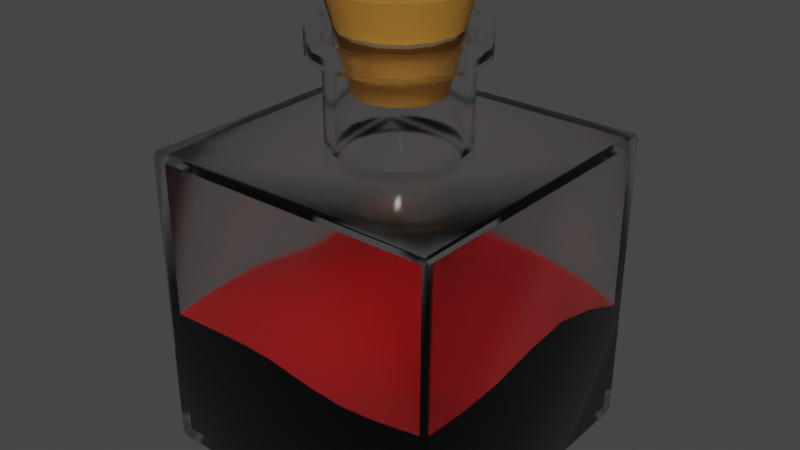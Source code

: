 # Source: bottle_cube.blend  (saved by Blender 3.2.14; exported with 4.5.12 LTS)
import bpy
from mathutils import Matrix  # noqa: F401  (used for matrix-valued properties, if any)

bpy.ops.wm.read_factory_settings(use_empty=True)
scene = bpy.context.scene
scene.name = 'Scene'

# ---- collections
col_collection = bpy.data.collections.new('Collection'); scene.collection.children.link(col_collection)

# ---- materials (node trees are filled in below, after node groups)
mat_glass = bpy.data.materials.new('glass')
mat_glass.surface_render_method = 'BLENDED'
mat_glass.blend_method = 'BLEND'
mat_glass.use_backface_culling = True
mat_glass.use_raytrace_refraction = True
mat_glass.use_screen_refraction = True
mat_glass.use_sss_translucency = True
mat_glass.refraction_depth = 0.05
mat_glass.thickness_mode = 'SLAB'
mat_glass.use_thickness_from_shadow = True
mat_glass.pass_index = 4
mat_cup = bpy.data.materials.new('Cup')
mat_liquid = bpy.data.materials.new('Liquid')

# ---- node groups
ng_auto_smooth = bpy.data.node_groups.new('Auto Smooth', 'GeometryNodeTree')
_s = ng_auto_smooth.interface.new_socket(name='Geometry', in_out='OUTPUT', socket_type='NodeSocketGeometry')
_s = ng_auto_smooth.interface.new_socket(name='Geometry', in_out='INPUT', socket_type='NodeSocketGeometry')
_s = ng_auto_smooth.interface.new_socket(name='Angle', in_out='INPUT', socket_type='NodeSocketFloat')
_s.subtype = 'ANGLE'
_s.min_value = 0.0
_s.max_value = 3.142
ng_auto_smooth.is_modifier = True
_N = ng_auto_smooth.nodes; _L = ng_auto_smooth.links
n0 = _N.new('NodeGroupOutput'); n0.name = 'Group Output'; n0.location = (480, -100)
n1 = _N.new('NodeGroupInput'); n1.name = 'Group Input'; n1.location = (-420, -300)
n2 = _N.new('NodeGroupInput'); n2.name = 'Group Input.001'; n2.location = (-60, -100)
n3 = _N.new('GeometryNodeSetShadeSmooth'); n3.name = 'Set Shade Smooth'; n3.location = (120, -100)
n3.domain = 'EDGE'
n4 = _N.new('GeometryNodeSetShadeSmooth'); n4.name = 'Set Shade Smooth.001'; n4.location = (300, -100)
n5 = _N.new('GeometryNodeInputMeshEdgeAngle'); n5.name = 'Edge Angle'; n5.location = (-420, -220)
n6 = _N.new('GeometryNodeInputEdgeSmooth'); n6.name = 'Is Edge Smooth'; n6.location = (-60, -160)
n7 = _N.new('GeometryNodeInputShadeSmooth'); n7.name = 'Is Face Smooth'; n7.location = (-240, -340)
n8 = _N.new('FunctionNodeBooleanMath'); n8.name = 'Boolean Math'; n8.location = (-60, -220)
n9 = _N.new('FunctionNodeCompare'); n9.name = 'Compare'; n9.location = (-240, -180)
n9.operation = 'LESS_EQUAL'
_L.new(n5.outputs[0], n9.inputs[0])
_L.new(n4.outputs[0], n0.inputs[0])
_L.new(n1.outputs[1], n9.inputs[1])
_L.new(n9.outputs[0], n8.inputs[0])
_L.new(n7.outputs[0], n8.inputs[1])
_L.new(n2.outputs[0], n3.inputs[0])
_L.new(n6.outputs[0], n3.inputs[1])
_L.new(n3.outputs[0], n4.inputs[0])
_L.new(n8.outputs[0], n3.inputs[2])
n0.is_active_output = True

# ---- material node trees
mat_glass.use_nodes = True; mat_glass.node_tree.nodes.clear()
_N = mat_glass.node_tree.nodes; _L = mat_glass.node_tree.links
n0 = _N.new('ShaderNodeOutputMaterial'); n0.name = 'Material Output'; n0.location = (300, 300)
n1 = _N.new('ShaderNodeBsdfGlass'); n1.name = 'Glass BSDF'; n1.location = (106, 297)
n1.distribution = 'BECKMANN'
n1.inputs[1].default_value = 0.1154
n1.inputs[2].default_value = 1.45
n2 = _N.new('ShaderNodeValue'); n2.name = 'Value'; n2.location = (300, 140)
n2.outputs[0].default_value = 0.05
_L.new(n1.outputs[0], n0.inputs[0])
_L.new(n2.outputs[0], n0.inputs[3])
n0.is_active_output = True
mat_cup.use_nodes = True; mat_cup.node_tree.nodes.clear()
_N = mat_cup.node_tree.nodes; _L = mat_cup.node_tree.links
n0 = _N.new('ShaderNodeBsdfPrincipled'); n0.name = 'Principled BSDF'; n0.location = (10, 300)
n0.distribution = 'GGX'
n0.subsurface_method = 'RANDOM_WALK_SKIN'
n0.inputs[0].default_value = (0.402, 0.1784, 0.01984, 1.0)
n0.inputs[2].default_value = 1.0
n0.inputs[3].default_value = 1.45
n0.inputs[27].default_value = (0.0, 0.0, 0.0, 1.0)
n0.inputs[28].default_value = 1.0
n1 = _N.new('ShaderNodeOutputMaterial'); n1.name = 'Material Output'; n1.location = (300, 300)
_L.new(n0.outputs[0], n1.inputs[0])
n1.is_active_output = True
mat_liquid.use_nodes = True; mat_liquid.node_tree.nodes.clear()
_N = mat_liquid.node_tree.nodes; _L = mat_liquid.node_tree.links
n0 = _N.new('ShaderNodeBsdfPrincipled'); n0.name = 'Principled BSDF'; n0.location = (10, 300)
n0.distribution = 'GGX'
n0.subsurface_method = 'RANDOM_WALK_SKIN'
n0.inputs[0].default_value = (0.8, 0.0, 0.004825, 1.0)
n0.inputs[3].default_value = 1.45
n0.inputs[18].default_value = 0.4727
n0.inputs[27].default_value = (0.0, 0.0, 0.0, 1.0)
n0.inputs[28].default_value = 1.0
n1 = _N.new('ShaderNodeOutputMaterial'); n1.name = 'Material Output'; n1.location = (300, 300)
_L.new(n0.outputs[0], n1.inputs[0])
n1.is_active_output = True

# ---- world
world_world = bpy.data.worlds.new('World'); scene.world = world_world
world_world.use_nodes = True; world_world.node_tree.nodes.clear()
_N = world_world.node_tree.nodes; _L = world_world.node_tree.links
n0 = _N.new('ShaderNodeOutputWorld'); n0.name = 'World Output'; n0.location = (300, 300)
n1 = _N.new('ShaderNodeBackground'); n1.name = 'Background'; n1.location = (10, 300)
n1.inputs[0].default_value = (0.05088, 0.05088, 0.05088, 1.0)
_L.new(n1.outputs[0], n0.inputs[0])
n0.is_active_output = True
world_world.color = (0.05088, 0.05088, 0.05088)
world_world.use_sun_shadow = False
world_world.sun_shadow_jitter_overblur = 0.0

# ---- meshes
me_cube = bpy.data.meshes.new('Cube')
me_cube.from_pydata([(-0.1928, -0.4653, 3.668), (0.0, -0.5897, 2.732), (0.5897, 0.0, 2.732), (0.0, 0.5897, 2.732), (-0.5897, 0.0, 2.732), (0.2255, -0.544, 2.732), (0.4178, -0.4178, 2.732), (-0.2255, -0.544, 2.732), (0.5897, 0.0, 3.46), (0.544, 0.2255, 3.46), (-0.4178, -0.4178, 3.46), (0.544, 0.2255, 2.732), (0.4178, 0.4178, 2.732), (0.544, -0.2255, 2.732), (0.2255, 0.544, 3.46), (0.4178, 0.4178, 3.46), (-0.2255, 0.544, 2.732), (-0.4178, 0.4178, 2.732), (0.2255, 0.544, 2.732), (-0.2255, -0.544, 3.46), (0.0, 0.5897, 3.46), (-0.544, -0.2255, 2.732), (-0.4178, -0.4178, 2.732), (-0.544, 0.2255, 2.732), (0.0, -0.5897, 3.46), (-0.544, 0.2255, 3.46), (1.38e-09, -0.5044, 3.668), (0.1928, -0.4653, 3.668), (0.3573, -0.3573, 3.668), (-0.3573, -0.3573, 3.668), (0.4653, -0.1928, 3.668), (0.5044, -7.765e-10, 3.668), (0.4653, 0.1928, 3.668), (0.3573, 0.3573, 3.668), (0.1928, 0.4653, 3.668), (1.38e-09, 0.5044, 3.668), (-0.1928, 0.4653, 3.668), (-0.3573, 0.3573, 3.668), (-0.4653, 0.1928, 3.668), (-0.5044, -7.765e-10, 3.668), (-0.4653, -0.1928, 3.668), (0.544, -0.2255, 3.46), (0.2255, -0.544, 3.46), (0.4178, -0.4178, 3.46), (-0.2255, 0.544, 3.46), (-0.4178, 0.4178, 3.46), (-0.5897, 0.0, 3.46), (-0.544, -0.2255, 3.46), (0.0, -0.7204, 3.668), (0.2752, -0.6649, 3.668), (-0.2752, -0.6649, 3.668), (0.5102, 0.5102, 3.668), (0.5102, 0.5102, 3.46), (-0.6649, 0.2752, 3.46), (-0.6649, 0.2752, 3.668), (0.0, -0.7204, 3.46), (0.0, 0.7204, 3.46), (0.0, 0.7204, 3.668), (-0.2752, -0.6649, 3.46), (0.2752, 0.6649, 3.46), (0.2752, 0.6649, 3.668), (-0.5102, -0.5102, 3.46), (-0.5102, -0.5102, 3.668), (0.6649, 0.2752, 3.46), (0.6649, 0.2752, 3.668), (0.7204, 0.0, 3.46), (0.7204, 0.0, 3.668), (0.6649, -0.2752, 3.46), (0.6649, -0.2752, 3.668), (0.5102, -0.5102, 3.46), (0.5102, -0.5102, 3.668), (-0.5102, 0.5102, 3.46), (-0.5102, 0.5102, 3.668), (-0.6649, -0.2752, 3.46), (-0.6649, -0.2752, 3.668), (-0.2752, 0.6649, 3.668), (-0.7204, 0.0, 3.668), (0.2752, -0.6649, 3.46), (-0.2752, 0.6649, 3.46), (-0.7204, 0.0, 3.46), (-0.1928, -0.4653, 2.616), (1.38e-09, -0.5044, 2.616), (0.1928, -0.4653, 2.616), (0.3573, -0.3573, 2.616), (-0.3573, -0.3573, 2.616), (0.4653, -0.1928, 2.616), (0.5044, -7.765e-10, 2.616), (0.4653, 0.1928, 2.616), (0.3573, 0.3573, 2.616), (0.1928, 0.4653, 2.616), (1.38e-09, 0.5044, 2.616), (-0.1928, 0.4653, 2.616), (-0.3573, 0.3573, 2.616), (-0.4653, 0.1928, 2.616), (-0.5044, -7.765e-10, 2.616), (-0.4653, -0.1928, 2.616), (1.25, 1.25, 2.616), (1.25, 1.25, 0.116), (1.25, -1.25, 2.616), (1.25, -1.25, 0.116), (-1.25, 1.25, 2.616), (-1.25, 1.25, 0.116), (-1.25, -1.25, 2.616), (-1.25, -1.25, 0.116), (1.366, 1.301, 2.667), (1.301, 1.366, 2.667), (1.301, 1.301, 2.732), (1.347, 1.347, 2.667), (1.338, 1.338, 2.704), (1.301, 1.347, 2.713), (1.347, 1.301, 2.713), (1.301, 1.301, 0.0), (1.301, 1.366, 0.06512), (1.366, 1.301, 0.06512), (1.301, 1.347, 0.01907), (1.338, 1.338, 0.02752), (1.347, 1.347, 0.06512), (1.347, 1.301, 0.01907), (1.366, -1.301, 2.667), (1.301, -1.301, 2.732), (1.301, -1.366, 2.667), (1.347, -1.301, 2.713), (1.338, -1.338, 2.704), (1.301, -1.347, 2.713), (1.347, -1.347, 2.667), (1.301, -1.366, 0.06512), (1.301, -1.301, 0.0), (1.366, -1.301, 0.06512), (1.301, -1.347, 0.01907), (1.338, -1.338, 0.02752), (1.347, -1.301, 0.01907), (1.347, -1.347, 0.06512), (-1.366, 1.301, 2.667), (-1.301, 1.301, 2.732), (-1.301, 1.366, 2.667), (-1.347, 1.301, 2.713), (-1.338, 1.338, 2.704), (-1.301, 1.347, 2.713), (-1.347, 1.347, 2.667), (-1.301, 1.366, 0.06512), (-1.301, 1.301, 0.0), (-1.366, 1.301, 0.06512), (-1.301, 1.347, 0.01907), (-1.338, 1.338, 0.02752), (-1.347, 1.301, 0.01907), (-1.347, 1.347, 0.06512), (-1.366, -1.301, 2.667), (-1.301, -1.366, 2.667), (-1.301, -1.301, 2.732), (-1.347, -1.347, 2.667), (-1.338, -1.338, 2.704), (-1.301, -1.347, 2.713), (-1.347, -1.301, 2.713), (-1.301, -1.301, 0.0), (-1.301, -1.366, 0.06512), (-1.366, -1.301, 0.06512), (-1.301, -1.347, 0.01907), (-1.338, -1.338, 0.02752), (-1.347, -1.347, 0.06512), (-1.347, -1.301, 0.01907)], [], [(119, 6, 5, 1), (125, 120, 147, 154), (12, 106, 3, 18), (106, 133, 3), (113, 104, 118, 127), (139, 134, 105, 112), (133, 17, 16, 3), (155, 146, 132, 141), (119, 2, 13, 6), (1, 7, 22, 148), (133, 148, 4), (140, 111, 126), (47, 10, 61, 73), (32, 31, 66, 64), (8, 9, 63, 65), (26, 0, 50, 48), (37, 36, 75, 72), (31, 30, 68, 66), (41, 8, 65, 67), (27, 26, 48, 49), (38, 37, 72, 54), (43, 41, 67, 69), (42, 43, 69, 77), (36, 35, 57, 75), (25, 46, 79, 53), (29, 40, 74, 62), (44, 45, 71, 78), (35, 34, 60, 57), (140, 126, 153), (4, 21, 47, 46), (16, 17, 45, 44), (5, 6, 43, 42), (6, 13, 41, 43), (13, 2, 8, 41), (2, 11, 9, 8), (21, 22, 10, 47), (12, 18, 14, 15), (22, 7, 19, 10), (18, 3, 20, 14), (7, 1, 24, 19), (3, 16, 44, 20), (17, 23, 25, 45), (1, 5, 42, 24), (11, 12, 15, 9), (23, 4, 46, 25), (53, 79, 76, 54), (63, 52, 51, 64), (55, 77, 49, 48), (71, 53, 54, 72), (56, 78, 75, 57), (58, 55, 48, 50), (59, 56, 57, 60), (61, 58, 50, 62), (52, 59, 60, 51), (73, 61, 62, 74), (65, 63, 64, 66), (67, 65, 66, 68), (69, 67, 68, 70), (77, 69, 70, 49), (78, 71, 72, 75), (79, 73, 74, 76), (15, 14, 59, 52), (34, 33, 51, 60), (10, 19, 58, 61), (33, 32, 64, 51), (14, 20, 56, 59), (28, 27, 49, 70), (19, 24, 55, 58), (39, 38, 54, 76), (20, 44, 78, 56), (30, 28, 70, 68), (40, 39, 76, 74), (45, 25, 53, 71), (0, 29, 62, 50), (24, 42, 77, 55), (46, 47, 73, 79), (9, 15, 52, 63), (148, 22, 21, 4), (119, 106, 2), (119, 1, 148), (133, 4, 23, 17), (29, 0, 80, 84), (33, 34, 89, 88), (30, 31, 86, 85), (38, 39, 94, 93), (31, 32, 87, 86), (39, 40, 95, 94), (32, 33, 88, 87), (40, 29, 84, 95), (28, 30, 85, 83), (37, 38, 93, 92), (26, 27, 82, 81), (34, 35, 90, 89), (0, 26, 81, 80), (35, 36, 91, 90), (27, 28, 83, 82), (36, 37, 92, 91), (99, 103, 102, 98), (101, 97, 96, 100), (97, 99, 98, 96), (101, 103, 99), (101, 99, 97), (103, 101, 100, 102), (94, 95, 84, 102), (81, 102, 84, 80), (102, 100, 94), (94, 100, 92, 93), (90, 91, 92, 100), (100, 96, 90), (90, 96, 88, 89), (86, 87, 88, 96), (96, 98, 86), (86, 98, 83, 85), (81, 82, 83, 98), (98, 102, 81), (104, 107, 108, 110), (105, 109, 108, 107), (106, 110, 108, 109), (111, 114, 115, 117), (112, 116, 115, 114), (113, 117, 115, 116), (118, 121, 122, 124), (119, 123, 122, 121), (120, 124, 122, 123), (125, 128, 129, 131), (126, 130, 129, 128), (127, 131, 129, 130), (132, 135, 136, 138), (133, 137, 136, 135), (134, 138, 136, 137), (139, 142, 143, 145), (140, 144, 143, 142), (141, 145, 143, 144), (146, 149, 150, 152), (147, 151, 150, 149), (148, 152, 150, 151), (153, 156, 157, 159), (154, 158, 157, 156), (155, 159, 157, 158), (111, 140, 142, 114), (114, 142, 139, 112), (106, 119, 121, 110), (110, 121, 118, 104), (148, 133, 135, 152), (152, 135, 132, 146), (153, 126, 128, 156), (156, 128, 125, 154), (154, 147, 149, 158), (158, 149, 146, 155), (104, 113, 116, 107), (107, 116, 112, 105), (120, 125, 131, 124), (124, 131, 127, 118), (134, 139, 145, 138), (138, 145, 141, 132), (140, 153, 159, 144), (144, 159, 155, 141), (133, 106, 109, 137), (137, 109, 105, 134), (126, 111, 117, 130), (130, 117, 113, 127), (119, 148, 151, 123), (123, 151, 147, 120), (106, 12, 11, 2)])
me_cube.polygons.foreach_set('use_smooth', [True] * 164)
_uv = me_cube.uv_layers.new(name='UVMap')
_uv.uv.foreach_set('vector', [0.2971, 0.1647, 0.2982, 0.2545, 0.2828, 0.2614, 0.2673, 0.2679, 0.1546, 0.01054, 0.2921, 0.1592, 0.1593, 0.2945, 0.01035, 0.1557, 0.3425, 0.2968, 0.4314, 0.2958, 0.33, 0.3272, 0.3362, 0.3115, 0.4314, 0.2958, 0.2991, 0.4318, 0.33, 0.3272, 0.5845, 0.1533, 0.4369, 0.2909, 0.3019, 0.1591, 0.4395, 0.01028, 0.4431, 0.5861, 0.3041, 0.4373, 0.437, 0.3007, 0.5874, 0.4393, 0.2991, 0.4318, 0.298, 0.3413, 0.314, 0.334, 0.33, 0.3272, 0.0103, 0.4414, 0.1593, 0.3043, 0.2942, 0.4374, 0.1551, 0.5861, 0.2971, 0.1647, 0.3291, 0.2669, 0.3137, 0.261, 0.2982, 0.2545, 0.2673, 0.2679, 0.261, 0.2835, 0.2544, 0.2987, 0.1649, 0.2993, 0.2991, 0.4318, 0.1649, 0.2993, 0.2674, 0.329, 0.1167, 0.6482, 0.2567, 0.5083, 0.3954, 0.6494, 0.2948, 0.9303, 0.2769, 0.9318, 0.2742, 0.9216, 0.2947, 0.9213, 0.4296, 0.8954, 0.446, 0.8942, 0.4462, 0.9105, 0.4297, 0.9105, 0.4468, 0.9318, 0.4302, 0.9312, 0.4301, 0.9231, 0.4467, 0.9228, 0.5124, 0.8921, 0.5292, 0.8916, 0.5312, 0.9076, 0.5134, 0.9088, 0.3472, 0.8935, 0.3637, 0.8949, 0.3634, 0.9101, 0.3467, 0.9099, 0.446, 0.8942, 0.4625, 0.895, 0.4628, 0.9101, 0.4462, 0.9105, 0.4635, 0.9309, 0.4468, 0.9318, 0.4467, 0.9228, 0.4634, 0.9228, 0.4957, 0.8939, 0.5124, 0.8921, 0.5134, 0.9088, 0.4963, 0.9093, 0.3304, 0.8939, 0.3472, 0.8935, 0.3467, 0.9099, 0.3299, 0.9092, 0.4803, 0.9315, 0.4635, 0.9309, 0.4634, 0.9228, 0.4801, 0.9223, 0.4973, 0.9305, 0.4803, 0.9315, 0.4801, 0.9223, 0.4971, 0.9222, 0.3637, 0.8949, 0.3803, 0.8942, 0.38, 0.9105, 0.3634, 0.9101, 0.3298, 0.9305, 0.3125, 0.931, 0.3127, 0.9216, 0.3299, 0.9222, 0.281, 0.8887, 0.297, 0.8916, 0.295, 0.9074, 0.2749, 0.9052, 0.3636, 0.931, 0.3467, 0.9315, 0.3469, 0.9223, 0.3637, 0.9228, 0.3803, 0.8942, 0.3967, 0.8954, 0.3966, 0.9105, 0.38, 0.9105, 0.1167, 0.6482, 0.3954, 0.6494, 0.2555, 0.7893, 0.313, 0.9861, 0.2962, 0.9865, 0.2948, 0.9303, 0.3125, 0.931, 0.3633, 0.9856, 0.3466, 0.9857, 0.3467, 0.9315, 0.3636, 0.931, 0.4963, 0.9855, 0.4797, 0.9853, 0.4803, 0.9315, 0.4973, 0.9305, 0.4797, 0.9853, 0.4631, 0.9853, 0.4635, 0.9309, 0.4803, 0.9315, 0.4631, 0.9853, 0.4465, 0.9853, 0.4468, 0.9318, 0.4635, 0.9309, 0.4465, 0.9853, 0.4299, 0.9854, 0.4302, 0.9312, 0.4468, 0.9318, 0.2962, 0.9865, 0.2794, 0.9871, 0.2769, 0.9318, 0.2948, 0.9303, 0.4133, 0.9854, 0.3967, 0.9855, 0.3969, 0.9312, 0.4135, 0.9319, 0.5471, 0.9871, 0.5297, 0.9863, 0.5321, 0.9304, 0.5496, 0.9318, 0.3967, 0.9855, 0.38, 0.9855, 0.3803, 0.9318, 0.3969, 0.9312, 0.5297, 0.9863, 0.513, 0.9858, 0.5145, 0.9311, 0.5321, 0.9304, 0.38, 0.9855, 0.3633, 0.9856, 0.3636, 0.931, 0.3803, 0.9318, 0.3466, 0.9857, 0.3298, 0.9858, 0.3298, 0.9305, 0.3467, 0.9315, 0.513, 0.9858, 0.4963, 0.9855, 0.4973, 0.9305, 0.5145, 0.9311, 0.4299, 0.9854, 0.4133, 0.9854, 0.4135, 0.9319, 0.4302, 0.9312, 0.3298, 0.9858, 0.313, 0.9861, 0.3125, 0.931, 0.3298, 0.9305, 0.3299, 0.9222, 0.3127, 0.9216, 0.3127, 0.9087, 0.3299, 0.9092, 0.4301, 0.9231, 0.4135, 0.9229, 0.4131, 0.9107, 0.4297, 0.9105, 0.5143, 0.9216, 0.4971, 0.9222, 0.4963, 0.9093, 0.5134, 0.9088, 0.3469, 0.9223, 0.3299, 0.9222, 0.3299, 0.9092, 0.3467, 0.9099, 0.3803, 0.9228, 0.3637, 0.9228, 0.3634, 0.9101, 0.38, 0.9105, 0.5323, 0.9214, 0.5143, 0.9216, 0.5134, 0.9088, 0.5312, 0.9076, 0.3969, 0.9231, 0.3803, 0.9228, 0.38, 0.9105, 0.3966, 0.9105, 0.5522, 0.9219, 0.5323, 0.9214, 0.5312, 0.9076, 0.5519, 0.9054, 0.4135, 0.9229, 0.3969, 0.9231, 0.3966, 0.9105, 0.4131, 0.9107, 0.2947, 0.9213, 0.2742, 0.9216, 0.2749, 0.9052, 0.295, 0.9074, 0.4467, 0.9228, 0.4301, 0.9231, 0.4297, 0.9105, 0.4462, 0.9105, 0.4634, 0.9228, 0.4467, 0.9228, 0.4462, 0.9105, 0.4628, 0.9101, 0.4801, 0.9223, 0.4634, 0.9228, 0.4628, 0.9101, 0.4794, 0.91, 0.4971, 0.9222, 0.4801, 0.9223, 0.4794, 0.91, 0.4963, 0.9093, 0.3637, 0.9228, 0.3469, 0.9223, 0.3467, 0.9099, 0.3634, 0.9101, 0.3127, 0.9216, 0.2947, 0.9213, 0.295, 0.9074, 0.3127, 0.9087, 0.4135, 0.9319, 0.3969, 0.9312, 0.3969, 0.9231, 0.4135, 0.9229, 0.3967, 0.8954, 0.4131, 0.8945, 0.4131, 0.9107, 0.3966, 0.9105, 0.5496, 0.9318, 0.5321, 0.9304, 0.5323, 0.9214, 0.5522, 0.9219, 0.4131, 0.8945, 0.4296, 0.8954, 0.4297, 0.9105, 0.4131, 0.9107, 0.3969, 0.9312, 0.3803, 0.9318, 0.3803, 0.9228, 0.3969, 0.9231, 0.479, 0.8935, 0.4957, 0.8939, 0.4963, 0.9093, 0.4794, 0.91, 0.5321, 0.9304, 0.5145, 0.9311, 0.5143, 0.9216, 0.5323, 0.9214, 0.3138, 0.892, 0.3304, 0.8939, 0.3299, 0.9092, 0.3127, 0.9087, 0.3803, 0.9318, 0.3636, 0.931, 0.3637, 0.9228, 0.3803, 0.9228, 0.4625, 0.895, 0.479, 0.8935, 0.4794, 0.91, 0.4628, 0.9101, 0.297, 0.8916, 0.3138, 0.892, 0.3127, 0.9087, 0.295, 0.9074, 0.3467, 0.9315, 0.3298, 0.9305, 0.3299, 0.9222, 0.3469, 0.9223, 0.5292, 0.8916, 0.5455, 0.8885, 0.5519, 0.9054, 0.5312, 0.9076, 0.5145, 0.9311, 0.4973, 0.9305, 0.4971, 0.9222, 0.5143, 0.9216, 0.3125, 0.931, 0.2948, 0.9303, 0.2947, 0.9213, 0.3127, 0.9216, 0.4302, 0.9312, 0.4135, 0.9319, 0.4135, 0.9229, 0.4301, 0.9231, 0.1649, 0.2993, 0.2544, 0.2987, 0.2611, 0.314, 0.2674, 0.329, 0.2971, 0.1647, 0.4314, 0.2958, 0.3291, 0.2669, 0.2971, 0.1647, 0.2673, 0.2679, 0.1649, 0.2993, 0.2991, 0.4318, 0.2674, 0.329, 0.2823, 0.3347, 0.298, 0.3413, 0.5455, 0.8885, 0.5292, 0.8916, 0.5222, 0.8033, 0.5376, 0.802, 0.4131, 0.8945, 0.3967, 0.8954, 0.3979, 0.8071, 0.4135, 0.8072, 0.4625, 0.895, 0.446, 0.8942, 0.4446, 0.8069, 0.4601, 0.8065, 0.3304, 0.8939, 0.3138, 0.892, 0.3202, 0.8041, 0.3357, 0.8051, 0.446, 0.8942, 0.4296, 0.8954, 0.429, 0.8071, 0.4446, 0.8069, 0.3138, 0.892, 0.297, 0.8916, 0.3047, 0.803, 0.3202, 0.8041, 0.4296, 0.8954, 0.4131, 0.8945, 0.4135, 0.8072, 0.429, 0.8071, 0.297, 0.8916, 0.281, 0.8887, 0.2884, 0.8016, 0.3047, 0.803, 0.479, 0.8935, 0.4625, 0.895, 0.4601, 0.8065, 0.4757, 0.806, 0.3472, 0.8935, 0.3304, 0.8939, 0.3357, 0.8051, 0.3513, 0.8059, 0.5124, 0.8921, 0.4957, 0.8939, 0.4912, 0.8053, 0.5067, 0.8044, 0.3967, 0.8954, 0.3803, 0.8942, 0.3824, 0.8069, 0.3979, 0.8071, 0.5292, 0.8916, 0.5124, 0.8921, 0.5067, 0.8044, 0.5222, 0.8033, 0.3803, 0.8942, 0.3637, 0.8949, 0.3668, 0.8065, 0.3824, 0.8069, 0.4957, 0.8939, 0.479, 0.8935, 0.4757, 0.806, 0.4912, 0.8053, 0.3637, 0.8949, 0.3472, 0.8935, 0.3513, 0.8059, 0.3668, 0.8065, 0.41, 0.7918, 0.4109, 0.6009, 0.6018, 0.6017, 0.601, 0.7927, 0.983, 0.6028, 0.9819, 0.7942, 0.7905, 0.7932, 0.7916, 0.6017, 0.79, 0.9827, 0.6004, 0.9822, 0.601, 0.7927, 0.7905, 0.7932, 0.006419, 0.8287, 0.1409, 0.6942, 0.2754, 0.8287, 0.006419, 0.8287, 0.2754, 0.8287, 0.1409, 0.9632, 0.6018, 0.412, 0.7916, 0.412, 0.7916, 0.6017, 0.6018, 0.6017, 0.6962, 0.6581, 0.683, 0.6637, 0.6692, 0.6691, 0.6018, 0.6017, 0.6581, 0.6969, 0.6018, 0.6017, 0.6692, 0.6691, 0.6639, 0.683, 0.6018, 0.6017, 0.7916, 0.6017, 0.6962, 0.6581, 0.6962, 0.6581, 0.7916, 0.6017, 0.7232, 0.6694, 0.7093, 0.6637, 0.7346, 0.6982, 0.7285, 0.6838, 0.7232, 0.6694, 0.7916, 0.6017, 0.7916, 0.6017, 0.7905, 0.7932, 0.7346, 0.6982, 0.7346, 0.6982, 0.7905, 0.7932, 0.7235, 0.726, 0.7286, 0.7125, 0.6969, 0.7367, 0.7102, 0.7312, 0.7235, 0.726, 0.7905, 0.7932, 0.7905, 0.7932, 0.601, 0.7927, 0.6969, 0.7367, 0.6969, 0.7367, 0.601, 0.7927, 0.6694, 0.7251, 0.6835, 0.7308, 0.6581, 0.6969, 0.6639, 0.7108, 0.6694, 0.7251, 0.601, 0.7927, 0.601, 0.7927, 0.6018, 0.6017, 0.6581, 0.6969, 0.4369, 0.2909, 0.4393, 0.2942, 0.4362, 0.2958, 0.4341, 0.2933, 0.437, 0.3007, 0.4341, 0.2983, 0.4362, 0.2958, 0.4393, 0.2974, 0.4314, 0.2958, 0.4341, 0.2933, 0.4362, 0.2958, 0.4341, 0.2983, 0.2567, 0.5083, 0.2541, 0.5055, 0.2567, 0.5037, 0.2593, 0.5055, 0.5874, 0.4393, 0.5902, 0.4366, 0.5922, 0.4392, 0.5904, 0.4419, 0.5845, 0.1533, 0.5875, 0.1506, 0.5893, 0.1533, 0.5874, 0.156, 0.3019, 0.1591, 0.2996, 0.162, 0.2971, 0.1599, 0.2986, 0.1568, 0.2971, 0.1647, 0.2946, 0.162, 0.2971, 0.1599, 0.2996, 0.162, 0.2921, 0.1592, 0.2955, 0.1568, 0.2971, 0.1599, 0.2946, 0.162, 0.1546, 0.01054, 0.152, 0.007561, 0.1547, 0.005761, 0.1573, 0.00768, 0.3954, 0.6494, 0.3983, 0.6468, 0.4, 0.6494, 0.3982, 0.652, 0.4395, 0.01028, 0.4367, 0.007426, 0.4394, 0.00552, 0.4421, 0.007318, 0.2942, 0.4374, 0.2966, 0.4345, 0.2991, 0.4366, 0.2975, 0.4397, 0.2991, 0.4318, 0.3016, 0.4345, 0.2991, 0.4366, 0.2966, 0.4345, 0.3041, 0.4373, 0.3007, 0.4397, 0.2991, 0.4366, 0.3016, 0.4345, 0.4431, 0.5861, 0.4458, 0.5891, 0.4431, 0.5909, 0.4404, 0.589, 0.1167, 0.6482, 0.1139, 0.6508, 0.1121, 0.6482, 0.1139, 0.6456, 0.1551, 0.5861, 0.1578, 0.589, 0.1551, 0.5909, 0.1524, 0.5891, 0.1593, 0.3043, 0.157, 0.3009, 0.16, 0.2993, 0.1622, 0.3018, 0.1593, 0.2945, 0.1622, 0.2968, 0.16, 0.2993, 0.157, 0.2977, 0.1649, 0.2993, 0.1622, 0.3018, 0.16, 0.2993, 0.1622, 0.2968, 0.2555, 0.7893, 0.2581, 0.7921, 0.2555, 0.7939, 0.2529, 0.7921, 0.01035, 0.1557, 0.007472, 0.1584, 0.005567, 0.1558, 0.007384, 0.1531, 0.0103, 0.4414, 0.007315, 0.4441, 0.005521, 0.4413, 0.007447, 0.4387, 0.2567, 0.5083, 0.1167, 0.6482, 0.1139, 0.6456, 0.2541, 0.5055, 0.5904, 0.4419, 0.4458, 0.5891, 0.4431, 0.5861, 0.5874, 0.4393, 0.4314, 0.2958, 0.2971, 0.1647, 0.2996, 0.162, 0.4341, 0.2933, 0.4341, 0.2933, 0.2996, 0.162, 0.3019, 0.1591, 0.4369, 0.2909, 0.1649, 0.2993, 0.2991, 0.4318, 0.2966, 0.4345, 0.1622, 0.3018, 0.1622, 0.3018, 0.2966, 0.4345, 0.2942, 0.4374, 0.1593, 0.3043, 0.2555, 0.7893, 0.3954, 0.6494, 0.3982, 0.652, 0.2581, 0.7921, 0.007384, 0.1531, 0.152, 0.007561, 0.1546, 0.01054, 0.01035, 0.1557, 0.01035, 0.1557, 0.1593, 0.2945, 0.157, 0.2977, 0.007472, 0.1584, 0.007447, 0.4387, 0.157, 0.3009, 0.1593, 0.3043, 0.0103, 0.4414, 0.4369, 0.2909, 0.5845, 0.1533, 0.5874, 0.156, 0.4393, 0.2942, 0.4393, 0.2974, 0.5902, 0.4366, 0.5874, 0.4393, 0.437, 0.3007, 0.2921, 0.1592, 0.1546, 0.01054, 0.1573, 0.00768, 0.2955, 0.1568, 0.2986, 0.1568, 0.4367, 0.007426, 0.4395, 0.01028, 0.3019, 0.1591, 0.3041, 0.4373, 0.4431, 0.5861, 0.4404, 0.589, 0.3007, 0.4397, 0.2975, 0.4397, 0.1578, 0.589, 0.1551, 0.5861, 0.2942, 0.4374, 0.1167, 0.6482, 0.2555, 0.7893, 0.2529, 0.7921, 0.1139, 0.6508, 0.1524, 0.5891, 0.007315, 0.4441, 0.0103, 0.4414, 0.1551, 0.5861, 0.2991, 0.4318, 0.4314, 0.2958, 0.4341, 0.2983, 0.3016, 0.4345, 0.3016, 0.4345, 0.4341, 0.2983, 0.437, 0.3007, 0.3041, 0.4373, 0.3954, 0.6494, 0.2567, 0.5083, 0.2593, 0.5055, 0.3983, 0.6468, 0.4421, 0.007318, 0.5875, 0.1506, 0.5845, 0.1533, 0.4395, 0.01028, 0.2971, 0.1647, 0.1649, 0.2993, 0.1622, 0.2968, 0.2946, 0.162, 0.2946, 0.162, 0.1622, 0.2968, 0.1593, 0.2945, 0.2921, 0.1592, 0.4314, 0.2958, 0.3425, 0.2968, 0.3357, 0.2821, 0.3291, 0.2669])
me_cube.materials.append(mat_glass)
me_cube.use_remesh_preserve_volume = False
me_cube.use_remesh_preserve_attributes = False
me_cube.use_mirror_vertex_groups = False
me_cube.update()
me_cube_002 = bpy.data.meshes.new('Cube.002')
me_cube_002.from_pydata([(-0.1928, -0.4653, 3.668), (1.38e-09, -0.5044, 3.668), (0.1928, -0.4653, 3.668), (0.3573, -0.3573, 3.668), (-0.3573, -0.3573, 3.668), (0.4653, -0.1928, 3.668), (0.5044, -7.765e-10, 3.668), (0.4653, 0.1928, 3.668), (0.3573, 0.3573, 3.668), (0.1928, 0.4653, 3.668), (1.38e-09, 0.5044, 3.668), (-0.1928, 0.4653, 3.668), (-0.3573, 0.3573, 3.668), (-0.4653, 0.1928, 3.668), (-0.5044, -7.765e-10, 3.668), (-0.4653, -0.1928, 3.668), (1.099e-09, -6.978e-10, 3.983), (-0.2268, -0.5473, 3.983), (0.2268, -0.5473, 3.983), (1.099e-09, -0.5932, 3.983), (0.4203, -0.4203, 3.983), (-0.4203, -0.4203, 3.983), (0.5473, -0.2268, 3.983), (0.5932, -6.978e-10, 3.983), (0.5473, 0.2268, 3.983), (0.4203, 0.4203, 3.983), (0.2268, 0.5473, 3.983), (1.099e-09, 0.5932, 3.983), (-0.2268, 0.5473, 3.983), (-0.4203, 0.4203, 3.983), (-0.5473, 0.2268, 3.983), (-0.5932, -6.978e-10, 3.983), (-0.5473, -0.2268, 3.983), (-0.1422, -0.3431, 3.156), (1.507e-09, -0.3719, 3.156), (0.1422, -0.3431, 3.156), (0.2635, -0.2635, 3.156), (-0.2635, -0.2635, 3.156), (0.3431, -0.1422, 3.156), (0.3719, -4.485e-09, 3.156), (0.3431, 0.1422, 3.156), (0.2635, 0.2635, 3.156), (0.1422, 0.3431, 3.156), (1.507e-09, 0.3719, 3.156), (-0.1422, 0.3431, 3.156), (-0.2635, 0.2635, 3.156), (-0.3431, 0.1422, 3.156), (-0.3719, -4.485e-09, 3.156), (-0.3431, -0.1422, 3.156), (0.0, -1.49e-08, 3.156)], [], [(7, 8, 25, 24), (12, 13, 30, 29), (10, 11, 28, 27), (9, 10, 27, 26), (4, 0, 17, 21), (8, 9, 26, 25), (15, 4, 21, 32), (6, 7, 24, 23), (5, 6, 23, 22), (3, 5, 22, 20), (2, 3, 20, 18), (11, 12, 29, 28), (0, 1, 19, 17), (14, 15, 32, 31), (13, 14, 31, 30), (1, 2, 18, 19), (19, 18, 16, 17), (32, 21, 17, 16), (26, 16, 24, 25), (23, 24, 16, 22), (30, 16, 28, 29), (27, 28, 16, 26), (31, 32, 16, 30), (22, 16, 18, 20), (7, 6, 39, 40), (4, 15, 48, 37), (8, 41, 42, 9), (10, 9, 42, 43), (11, 10, 43, 44), (13, 12, 45, 46), (2, 1, 34, 35), (7, 40, 41, 8), (1, 0, 33, 34), (13, 46, 47, 14), (2, 35, 36, 3), (14, 47, 48, 15), (4, 37, 33, 0), (12, 11, 44, 45), (3, 36, 38, 5), (6, 5, 38, 39), (49, 46, 45, 44), (49, 48, 47, 46), (49, 42, 41, 40), (35, 49, 38, 36), (33, 37, 48, 49), (38, 49, 40, 39), (42, 49, 44, 43), (34, 33, 49, 35)])
me_cube_002.polygons.foreach_set('use_smooth', [True] * 48)
_uv = me_cube_002.uv_layers.new(name='UVMap')
_uv.uv.foreach_set('vector', [0.9288, 0.3554, 0.9201, 0.3677, 0.899, 0.3544, 0.9091, 0.34, 0.899, 0.4235, 0.8973, 0.4385, 0.8724, 0.4369, 0.8744, 0.4195, 0.9068, 0.3945, 0.9022, 0.4089, 0.8781, 0.4024, 0.8834, 0.3857, 0.9128, 0.3808, 0.9068, 0.3945, 0.8834, 0.3857, 0.8905, 0.3697, 0.9013, 0.4833, 0.9055, 0.4976, 0.8821, 0.5059, 0.877, 0.4892, 0.9201, 0.3677, 0.9128, 0.3808, 0.8905, 0.3697, 0.899, 0.3544, 0.8985, 0.4685, 0.9013, 0.4833, 0.877, 0.4892, 0.8738, 0.4719, 0.9386, 0.344, 0.9288, 0.3554, 0.9091, 0.34, 0.9205, 0.3268, 0.9495, 0.3336, 0.9386, 0.344, 0.9205, 0.3268, 0.9333, 0.3147, 0.9613, 0.3245, 0.9495, 0.3336, 0.9333, 0.3147, 0.9471, 0.304, 0.974, 0.3166, 0.9613, 0.3245, 0.9471, 0.304, 0.9621, 0.2948, 0.9022, 0.4089, 0.899, 0.4235, 0.8744, 0.4195, 0.8781, 0.4024, 0.9055, 0.4976, 0.9112, 0.5115, 0.8887, 0.5222, 0.8821, 0.5059, 0.8971, 0.4535, 0.8985, 0.4685, 0.8738, 0.4719, 0.8722, 0.4545, 0.8973, 0.4385, 0.8971, 0.4535, 0.8722, 0.4545, 0.8724, 0.4369, 0.9112, 0.5115, 0.9183, 0.5247, 0.897, 0.5376, 0.8887, 0.5222, 0.3129, 0.05775, 0.306, 0.07396, 0.2686, 0.04878, 0.3129, 0.04014, 0.2938, 0.0114, 0.3063, 0.02379, 0.3129, 0.04014, 0.2686, 0.04878, 0.2244, 0.05741, 0.2686, 0.04878, 0.2434, 0.08616, 0.2309, 0.07376, 0.2597, 0.09301, 0.2434, 0.08616, 0.2686, 0.04878, 0.2773, 0.09301, 0.26, 0.004537, 0.2686, 0.04878, 0.2312, 0.02359, 0.2436, 0.01108, 0.2244, 0.03981, 0.2312, 0.02359, 0.2686, 0.04878, 0.2244, 0.05741, 0.2776, 0.004539, 0.2938, 0.0114, 0.2686, 0.04878, 0.26, 0.004537, 0.2773, 0.09301, 0.2686, 0.04878, 0.306, 0.07396, 0.2936, 0.08647, 0.9288, 0.3554, 0.9386, 0.344, 0.9677, 0.3717, 0.9605, 0.3801, 0.9013, 0.4833, 0.8985, 0.4685, 0.9383, 0.463, 0.9403, 0.4738, 0.9201, 0.3677, 0.9542, 0.3891, 0.9488, 0.3987, 0.9128, 0.3808, 0.9068, 0.3945, 0.9128, 0.3808, 0.9488, 0.3987, 0.9444, 0.4088, 0.9022, 0.4089, 0.9068, 0.3945, 0.9444, 0.4088, 0.941, 0.4193, 0.8973, 0.4385, 0.899, 0.4235, 0.9387, 0.43, 0.9375, 0.441, 0.9183, 0.5247, 0.9112, 0.5115, 0.9476, 0.4946, 0.9528, 0.5043, 0.9288, 0.3554, 0.9605, 0.3801, 0.9542, 0.3891, 0.9201, 0.3677, 0.9112, 0.5115, 0.9055, 0.4976, 0.9435, 0.4843, 0.9476, 0.4946, 0.8973, 0.4385, 0.9375, 0.441, 0.9373, 0.452, 0.8971, 0.4535, 0.974, 0.3166, 0.9937, 0.3515, 0.9844, 0.3574, 0.9613, 0.3245, 0.8971, 0.4535, 0.9373, 0.452, 0.9383, 0.463, 0.8985, 0.4685, 0.9013, 0.4833, 0.9403, 0.4738, 0.9435, 0.4843, 0.9055, 0.4976, 0.899, 0.4235, 0.9022, 0.4089, 0.941, 0.4193, 0.9387, 0.43, 0.9613, 0.3245, 0.9844, 0.3574, 0.9757, 0.3641, 0.9495, 0.3336, 0.9386, 0.344, 0.9495, 0.3336, 0.9757, 0.3641, 0.9677, 0.3717, 0.03228, 0.03227, 0.004539, 0.02687, 0.008638, 0.01662, 0.01648, 0.008844, 0.03228, 0.03227, 0.008849, 0.04808, 0.004545, 0.03791, 0.004539, 0.02687, 0.03228, 0.03227, 0.03768, 0.004535, 0.04793, 0.008633, 0.05571, 0.01647, 0.04808, 0.0557, 0.03228, 0.03227, 0.06002, 0.03768, 0.05592, 0.04793, 0.02687, 0.06001, 0.01662, 0.05591, 0.008849, 0.04808, 0.03228, 0.03227, 0.06002, 0.03768, 0.03228, 0.03227, 0.05571, 0.01647, 0.06001, 0.02664, 0.03768, 0.004535, 0.03228, 0.03227, 0.01648, 0.008844, 0.02664, 0.00454, 0.03791, 0.06001, 0.02687, 0.06001, 0.03228, 0.03227, 0.04808, 0.0557])
me_cube_002.materials.append(mat_cup)
me_cube_002.use_remesh_preserve_volume = False
me_cube_002.use_remesh_preserve_attributes = False
me_cube_002.use_mirror_vertex_groups = False
me_cube_002.update()
me_cube_003 = bpy.data.meshes.new('Cube.003')
me_cube_003.from_pydata([(1.25, 1.25, 1.159), (1.25, 1.25, 0.116), (1.25, -1.25, 1.268), (1.25, -1.25, 0.116), (-1.25, 1.25, 1.087), (-1.25, 1.25, 0.116), (-1.25, -1.25, 1.273), (-1.25, -1.25, 0.116), (1.25, 0.8333, 1.313), (1.25, 0.4166, 1.401), (1.25, -2.98e-08, 1.356), (1.25, -0.4166, 1.277), (1.25, -0.8333, 1.248), (-1.25, -0.8333, 1.267), (-1.25, -0.4166, 1.233), (-1.25, 2.98e-08, 1.094), (-1.25, 0.4166, 1.215), (-1.25, 0.8333, 1.216), (-1.25, 0.8333, 0.116), (-1.25, 0.4166, 0.116), (-1.25, -2.98e-08, 0.116), (-1.25, -0.4166, 0.116), (-1.25, -0.8333, 0.116), (1.25, -0.8333, 0.116), (1.25, -0.4166, 0.116), (1.25, 2.98e-08, 0.116), (1.25, 0.4166, 0.116), (1.25, 0.8333, 0.116), (0.8928, 1.25, 0.116), (0.5357, 1.25, 0.116), (0.1786, 1.25, 0.116), (-0.1786, 1.25, 0.116), (-0.5357, 1.25, 0.116), (-0.8928, 1.25, 0.116), (-0.8928, -1.25, 0.116), (-0.5357, -1.25, 0.116), (-0.1786, -1.25, 0.116), (0.1786, -1.25, 0.116), (0.5357, -1.25, 0.116), (0.8928, -1.25, 0.116), (-0.8928, 1.25, 1.191), (-0.5357, 1.25, 1.266), (-0.1786, 1.25, 1.228), (0.1786, 1.25, 1.266), (0.5357, 1.25, 1.282), (0.8928, 1.25, 1.223), (0.8928, -1.25, 1.209), (0.5357, -1.25, 1.175), (0.1786, -1.25, 1.209), (-0.1786, -1.25, 1.272), (-0.5357, -1.25, 1.292), (-0.8928, -1.25, 1.283), (-0.8928, 0.8333, 1.262), (-0.5357, 0.8333, 1.208), (-0.1786, 0.8333, 1.123), (0.1786, 0.8333, 1.208), (0.5357, 0.8333, 1.291), (0.8928, 0.8333, 1.32), (-0.8928, 0.4166, 1.265), (-0.5357, 0.4166, 1.276), (-0.1786, 0.4166, 1.231), (0.1786, 0.4166, 1.266), (0.5357, 0.4166, 1.306), (0.8928, 0.4166, 1.367), (-0.8928, 2.129e-08, 1.248), (-0.5357, 1.277e-08, 1.366), (-0.1786, 4.257e-09, 1.339), (0.1786, -4.257e-09, 1.288), (0.5357, -1.277e-08, 1.279), (0.8928, -2.129e-08, 1.329), (-0.8928, -0.4166, 1.356), (-0.5357, -0.4166, 1.416), (-0.1786, -0.4166, 1.363), (0.1786, -0.4166, 1.235), (0.5357, -0.4166, 1.175), (0.8928, -0.4166, 1.212), (-0.8928, -0.8333, 1.327), (-0.5357, -0.8333, 1.366), (-0.1786, -0.8333, 1.305), (0.1786, -0.8333, 1.17), (0.5357, -0.8333, 1.111), (0.8928, -0.8333, 1.161)], [], [(34, 51, 6, 7), (28, 45, 0, 1), (23, 12, 2, 3), (5, 3, 39, 38, 37, 36, 35, 34, 7, 22, 21, 20, 19, 18), (5, 33, 32, 31, 30, 29, 28, 1, 27, 26, 25, 24, 23, 3), (18, 17, 4, 5), (76, 13, 6, 51), (40, 4, 17, 52), (52, 17, 16, 58), (58, 16, 15, 64), (64, 15, 14, 70), (70, 14, 13, 76), (7, 6, 13, 22), (22, 13, 14, 21), (21, 14, 15, 20), (20, 15, 16, 19), (19, 16, 17, 18), (1, 0, 8, 27), (27, 8, 9, 26), (26, 9, 10, 25), (25, 10, 11, 24), (24, 11, 12, 23), (11, 75, 81, 12), (75, 74, 80, 81), (74, 73, 79, 80), (73, 72, 78, 79), (72, 71, 77, 78), (71, 70, 76, 77), (10, 69, 75, 11), (69, 68, 74, 75), (68, 67, 73, 74), (67, 66, 72, 73), (66, 65, 71, 72), (65, 64, 70, 71), (9, 63, 69, 10), (63, 62, 68, 69), (62, 61, 67, 68), (61, 60, 66, 67), (60, 59, 65, 66), (59, 58, 64, 65), (8, 57, 63, 9), (57, 56, 62, 63), (56, 55, 61, 62), (55, 54, 60, 61), (54, 53, 59, 60), (53, 52, 58, 59), (0, 45, 57, 8), (45, 44, 56, 57), (44, 43, 55, 56), (43, 42, 54, 55), (42, 41, 53, 54), (41, 40, 52, 53), (12, 81, 46, 2), (81, 80, 47, 46), (80, 79, 48, 47), (79, 78, 49, 48), (78, 77, 50, 49), (77, 76, 51, 50), (5, 4, 40, 33), (33, 40, 41, 32), (32, 41, 42, 31), (31, 42, 43, 30), (30, 43, 44, 29), (29, 44, 45, 28), (3, 2, 46, 39), (39, 46, 47, 38), (38, 47, 48, 37), (37, 48, 49, 36), (36, 49, 50, 35), (35, 50, 51, 34)])
me_cube_003.polygons.foreach_set('use_smooth', [True] * 70)
_uv = me_cube_003.uv_layers.new(name='UVMap')
_uv.uv.foreach_set('vector', [0.6556, 0.3724, 0.7303, 0.3202, 0.7464, 0.3431, 0.6718, 0.3954, 0.8743, 0.05272, 0.8073, 0.1028, 0.7929, 0.07904, 0.8577, 0.03051, 0.6156, 0.08483, 0.6611, 0.162, 0.6327, 0.1793, 0.5878, 0.101, 0.9898, 0.9955, 0.7996, 0.8053, 0.8267, 0.8053, 0.8539, 0.8053, 0.8811, 0.8053, 0.9083, 0.8053, 0.9354, 0.8053, 0.9626, 0.8053, 0.9898, 0.8053, 0.9898, 0.837, 0.9898, 0.8687, 0.9898, 0.9004, 0.9898, 0.9321, 0.9898, 0.9638, 0.9898, 0.9955, 0.9626, 0.9955, 0.9354, 0.9955, 0.9083, 0.9955, 0.8811, 0.9955, 0.8539, 0.9955, 0.8267, 0.9955, 0.7996, 0.9955, 0.7996, 0.9638, 0.7996, 0.9321, 0.7996, 0.9004, 0.7996, 0.8687, 0.7996, 0.837, 0.7996, 0.8053, 0.9278, 0.3075, 0.8732, 0.246, 0.9009, 0.2289, 0.9521, 0.2856, 0.7562, 0.3014, 0.7722, 0.3237, 0.7464, 0.3431, 0.7303, 0.3202, 0.882, 0.2079, 0.9009, 0.2289, 0.8732, 0.246, 0.8572, 0.2261, 0.8572, 0.2261, 0.8732, 0.246, 0.8502, 0.265, 0.8334, 0.245, 0.8334, 0.245, 0.8502, 0.265, 0.8284, 0.2899, 0.8092, 0.2654, 0.8092, 0.2654, 0.8284, 0.2899, 0.7981, 0.3056, 0.7815, 0.2829, 0.7815, 0.2829, 0.7981, 0.3056, 0.7722, 0.3237, 0.7562, 0.3014, 0.8048, 0.4127, 0.7464, 0.3431, 0.7722, 0.3237, 0.8299, 0.3915, 0.8299, 0.3915, 0.7722, 0.3237, 0.7981, 0.3056, 0.8549, 0.3697, 0.8549, 0.3697, 0.7981, 0.3056, 0.8284, 0.2899, 0.8786, 0.349, 0.8786, 0.349, 0.8284, 0.2899, 0.8502, 0.265, 0.9026, 0.3289, 0.9026, 0.3289, 0.8502, 0.265, 0.8732, 0.246, 0.9278, 0.3075, 0.7569, 0.006083, 0.7929, 0.07904, 0.7675, 0.1001, 0.7277, 0.02047, 0.7277, 0.02047, 0.7675, 0.1001, 0.7437, 0.1167, 0.6986, 0.03554, 0.6986, 0.03554, 0.7437, 0.1167, 0.7185, 0.131, 0.6705, 0.05192, 0.6705, 0.05192, 0.7185, 0.131, 0.6902, 0.1457, 0.6432, 0.06842, 0.6432, 0.06842, 0.6902, 0.1457, 0.6611, 0.162, 0.6156, 0.08483, 0.6902, 0.1457, 0.7038, 0.1703, 0.6761, 0.1875, 0.6611, 0.162, 0.7038, 0.1703, 0.7179, 0.1937, 0.6911, 0.2111, 0.6761, 0.1875, 0.7179, 0.1937, 0.7336, 0.2163, 0.7068, 0.2339, 0.6911, 0.2111, 0.7336, 0.2163, 0.7504, 0.2393, 0.7242, 0.2572, 0.7068, 0.2339, 0.7504, 0.2393, 0.7659, 0.2611, 0.7406, 0.2792, 0.7242, 0.2572, 0.7659, 0.2611, 0.7815, 0.2829, 0.7562, 0.3014, 0.7406, 0.2792, 0.7185, 0.131, 0.7313, 0.1534, 0.7038, 0.1703, 0.6902, 0.1457, 0.7313, 0.1534, 0.7453, 0.1763, 0.7179, 0.1937, 0.7038, 0.1703, 0.7453, 0.1763, 0.7603, 0.1987, 0.7336, 0.2163, 0.7179, 0.1937, 0.7603, 0.1987, 0.7757, 0.2212, 0.7504, 0.2393, 0.7336, 0.2163, 0.7757, 0.2212, 0.7912, 0.243, 0.7659, 0.2611, 0.7504, 0.2393, 0.7912, 0.243, 0.8092, 0.2654, 0.7815, 0.2829, 0.7659, 0.2611, 0.7437, 0.1167, 0.7569, 0.1374, 0.7313, 0.1534, 0.7185, 0.131, 0.7569, 0.1374, 0.7712, 0.1592, 0.7453, 0.1763, 0.7313, 0.1534, 0.7712, 0.1592, 0.7861, 0.181, 0.7603, 0.1987, 0.7453, 0.1763, 0.7861, 0.181, 0.8015, 0.2024, 0.7757, 0.2212, 0.7603, 0.1987, 0.8015, 0.2024, 0.8169, 0.2242, 0.7912, 0.243, 0.7757, 0.2212, 0.8169, 0.2242, 0.8334, 0.245, 0.8092, 0.2654, 0.7912, 0.243, 0.7675, 0.1001, 0.7817, 0.1208, 0.7569, 0.1374, 0.7437, 0.1167, 0.7817, 0.1208, 0.7962, 0.1422, 0.7712, 0.1592, 0.7569, 0.1374, 0.7962, 0.1422, 0.8114, 0.1638, 0.7861, 0.181, 0.7712, 0.1592, 0.8114, 0.1638, 0.8264, 0.1845, 0.8015, 0.2024, 0.7861, 0.181, 0.8264, 0.1845, 0.8413, 0.2053, 0.8169, 0.2242, 0.8015, 0.2024, 0.8413, 0.2053, 0.8572, 0.2261, 0.8334, 0.245, 0.8169, 0.2242, 0.7929, 0.07904, 0.8073, 0.1028, 0.7817, 0.1208, 0.7675, 0.1001, 0.8073, 0.1028, 0.8204, 0.1253, 0.7962, 0.1422, 0.7817, 0.1208, 0.8204, 0.1253, 0.8354, 0.1457, 0.8114, 0.1638, 0.7962, 0.1422, 0.8354, 0.1457, 0.8515, 0.1665, 0.8264, 0.1845, 0.8114, 0.1638, 0.8515, 0.1665, 0.8652, 0.1885, 0.8413, 0.2053, 0.8264, 0.1845, 0.8652, 0.1885, 0.882, 0.2079, 0.8572, 0.2261, 0.8413, 0.2053, 0.6611, 0.162, 0.6761, 0.1875, 0.6472, 0.2047, 0.6327, 0.1793, 0.6761, 0.1875, 0.6911, 0.2111, 0.6627, 0.2302, 0.6472, 0.2047, 0.6911, 0.2111, 0.7068, 0.2339, 0.6806, 0.2539, 0.6627, 0.2302, 0.7068, 0.2339, 0.7242, 0.2572, 0.6986, 0.276, 0.6806, 0.2539, 0.7242, 0.2572, 0.7406, 0.2792, 0.7148, 0.2977, 0.6986, 0.276, 0.7406, 0.2792, 0.7562, 0.3014, 0.7303, 0.3202, 0.7148, 0.2977, 0.9654, 0.1895, 0.9009, 0.2289, 0.882, 0.2079, 0.9509, 0.1658, 0.9509, 0.1658, 0.882, 0.2079, 0.8652, 0.1885, 0.9361, 0.1422, 0.9361, 0.1422, 0.8652, 0.1885, 0.8515, 0.1665, 0.9212, 0.12, 0.9212, 0.12, 0.8515, 0.1665, 0.8354, 0.1457, 0.9064, 0.09777, 0.9064, 0.09777, 0.8354, 0.1457, 0.8204, 0.1253, 0.8907, 0.07499, 0.8907, 0.07499, 0.8204, 0.1253, 0.8073, 0.1028, 0.8743, 0.05272, 0.5591, 0.2343, 0.6327, 0.1793, 0.6472, 0.2047, 0.5758, 0.257, 0.5758, 0.257, 0.6472, 0.2047, 0.6627, 0.2302, 0.5921, 0.2796, 0.5921, 0.2796, 0.6627, 0.2302, 0.6806, 0.2539, 0.6079, 0.3025, 0.6079, 0.3025, 0.6806, 0.2539, 0.6986, 0.276, 0.6235, 0.3257, 0.6235, 0.3257, 0.6986, 0.276, 0.7148, 0.2977, 0.6395, 0.3493, 0.6395, 0.3493, 0.7148, 0.2977, 0.7303, 0.3202, 0.6556, 0.3724])
me_cube_003.materials.append(mat_liquid)
me_cube_003.use_remesh_preserve_volume = False
me_cube_003.use_remesh_preserve_attributes = False
me_cube_003.use_mirror_vertex_groups = False
me_cube_003.update()

# ---- objects
ob_bottle_low = bpy.data.objects.new('Bottle.Low', me_cube)
ob_bottlecup_low = bpy.data.objects.new('BottleCup.Low', me_cube_002)
ob_bottleliquid_low = bpy.data.objects.new('BottleLiquid.Low', me_cube_003)

# ---- transforms, parenting, visibility, modifiers, constraints
ob_bottle_low.location = (0.0, 0.0, 0.0)
ob_bottle_low.lock_rotations_4d = False
ob_bottle_low.empty_display_type = 'ARROWS'
ob_bottle_low.lineart.crease_threshold = 0.0
_m = ob_bottle_low.modifiers.new('Auto Smooth', 'NODES')
_m.node_group = ng_auto_smooth
_gi = [s.identifier for s in ng_auto_smooth.interface.items_tree if s.item_type == 'SOCKET' and s.in_out == 'INPUT']
_m[_gi[1]] = 0.5236  # Angle
ob_bottlecup_low.location = (0.0, 0.0, 0.0)
ob_bottlecup_low.lock_rotations_4d = False
ob_bottlecup_low.empty_display_type = 'ARROWS'
ob_bottlecup_low.lineart.crease_threshold = 0.0
_m = ob_bottlecup_low.modifiers.new('Auto Smooth', 'NODES')
_m.node_group = ng_auto_smooth
_gi = [s.identifier for s in ng_auto_smooth.interface.items_tree if s.item_type == 'SOCKET' and s.in_out == 'INPUT']
_m[_gi[1]] = 0.5236  # Angle
ob_bottleliquid_low.location = (0.0, 0.0, 0.0)
ob_bottleliquid_low.lock_rotations_4d = False
ob_bottleliquid_low.empty_display_type = 'ARROWS'
ob_bottleliquid_low.lineart.crease_threshold = 0.0
_m = ob_bottleliquid_low.modifiers.new('Auto Smooth', 'NODES')
_m.node_group = ng_auto_smooth
_gi = [s.identifier for s in ng_auto_smooth.interface.items_tree if s.item_type == 'SOCKET' and s.in_out == 'INPUT']
_m[_gi[1]] = 1.047  # Angle

# ---- collection membership
col_collection.objects.link(ob_bottle_low)
col_collection.objects.link(ob_bottlecup_low)
col_collection.objects.link(ob_bottleliquid_low)

# ---- scene / render settings (as saved in the file)
scene.frame_start = 1; scene.frame_end = 250; scene.frame_set(1)
scene.render.engine = 'CYCLES'
scene.render.resolution_percentage = 20
scene.cycles.use_denoising = False
scene.cycles.sampling_pattern = 'TABULATED_SOBOL'
scene.cycles.use_light_tree = False
scene.eevee.use_gtao = True
scene.eevee.use_raytracing = True
scene.view_settings.view_transform = 'Filmic'
bpy.context.view_layer.update()

# ---- added for rendering (the .blend has no active camera and no usable light): camera, sun
cam_auto = bpy.data.cameras.new('AutoCamera')
cam_auto.lens = 50.0
cam_auto.sensor_width = 36.0
cam_auto.clip_end = 1000.0
ob_auto_camera = bpy.data.objects.new('AutoCamera', cam_auto)
scene.collection.objects.link(ob_auto_camera)
ob_auto_camera.location = (5.13399, -6.16079, 6.09875)
ob_auto_camera.rotation_euler = (1.09748, -7.21219e-08, 0.694738)
scene.camera = ob_auto_camera
light_auto_sun = bpy.data.lights.new('AutoSun', 'SUN')
light_auto_sun.energy = 3.0
light_auto_sun.angle = 0.0523599
ob_auto_sun = bpy.data.objects.new('AutoSun', light_auto_sun)
scene.collection.objects.link(ob_auto_sun)
ob_auto_sun.rotation_euler = (0.872665, 0.174533, 0.523599)
bpy.context.view_layer.update()
